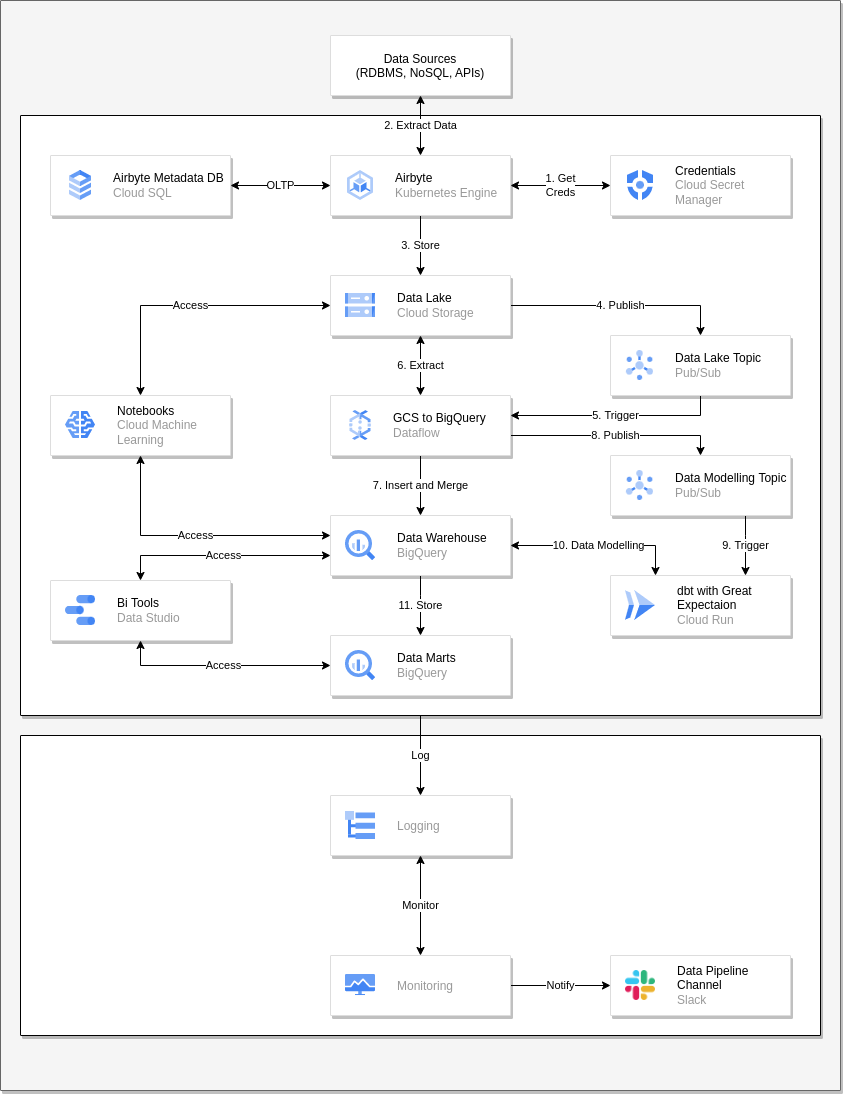

The diagram above was exported from draw.io. Its source (the exported page's mxGraphModel, read from the mxfile embedded in the PNG):
<mxGraphModel dx="1422" dy="715" grid="1" gridSize="10" guides="1" tooltips="1" connect="1" arrows="1" fold="1" page="1" pageScale="1" pageWidth="850" pageHeight="1100" math="0" shadow="0">
  <root>
    <mxCell id="0" />
    <mxCell id="1" parent="0" />
    <mxCell id="7BSyJhVlXZUlW8aAJY31-2" value="" style="shadow=1;strokeWidth=1;rounded=1;absoluteArcSize=1;arcSize=2;fillColor=#f5f5f5;fontColor=#333333;strokeColor=#666666;" vertex="1" parent="1">
      <mxGeometry x="5" y="5" width="840" height="1090" as="geometry" />
    </mxCell>
    <mxCell id="7BSyJhVlXZUlW8aAJY31-1" value="" style="shadow=1;strokeWidth=1;rounded=1;absoluteArcSize=1;arcSize=2;" vertex="1" parent="1">
      <mxGeometry x="25" y="740" width="800" height="300" as="geometry" />
    </mxCell>
    <mxCell id="sACYY79-cPnHO1hng6bW-61" value="Log" style="edgeStyle=orthogonalEdgeStyle;rounded=0;orthogonalLoop=1;jettySize=auto;html=1;startArrow=none;startFill=0;" parent="1" source="sACYY79-cPnHO1hng6bW-56" target="sACYY79-cPnHO1hng6bW-59" edge="1">
      <mxGeometry relative="1" as="geometry" />
    </mxCell>
    <mxCell id="sACYY79-cPnHO1hng6bW-56" value="" style="shadow=1;strokeWidth=1;rounded=1;absoluteArcSize=1;arcSize=2;" parent="1" vertex="1">
      <mxGeometry x="25" y="120" width="800" height="600" as="geometry" />
    </mxCell>
    <mxCell id="sACYY79-cPnHO1hng6bW-18" value="3. Store" style="edgeStyle=orthogonalEdgeStyle;rounded=0;orthogonalLoop=1;jettySize=auto;html=1;" parent="1" source="sACYY79-cPnHO1hng6bW-2" target="sACYY79-cPnHO1hng6bW-7" edge="1">
      <mxGeometry relative="1" as="geometry" />
    </mxCell>
    <mxCell id="sACYY79-cPnHO1hng6bW-32" value="OLTP" style="edgeStyle=orthogonalEdgeStyle;rounded=0;orthogonalLoop=1;jettySize=auto;html=1;startArrow=classic;startFill=1;" parent="1" source="sACYY79-cPnHO1hng6bW-2" target="sACYY79-cPnHO1hng6bW-4" edge="1">
      <mxGeometry relative="1" as="geometry" />
    </mxCell>
    <mxCell id="sACYY79-cPnHO1hng6bW-2" value="" style="strokeColor=#dddddd;shadow=1;strokeWidth=1;rounded=1;absoluteArcSize=1;arcSize=2;" parent="1" vertex="1">
      <mxGeometry x="335" y="160" width="180" height="60" as="geometry" />
    </mxCell>
    <mxCell id="sACYY79-cPnHO1hng6bW-3" value="&lt;font color=&quot;#000000&quot;&gt;Airbyte&lt;/font&gt;&lt;br&gt;Kubernetes Engine" style="editableCssRules=.*;html=1;fontColor=#999999;shape=image;verticalLabelPosition=middle;labelBackgroundColor=#ffffff;verticalAlign=middle;labelPosition=right;align=left;spacingLeft=20;part=1;points=[];imageAspect=0;image=data:image/svg+xml,(base64 omitted: 1048 chars);" parent="sACYY79-cPnHO1hng6bW-2" vertex="1">
      <mxGeometry width="26" height="30" relative="1" as="geometry">
        <mxPoint x="17" y="15" as="offset" />
      </mxGeometry>
    </mxCell>
    <mxCell id="sACYY79-cPnHO1hng6bW-4" value="" style="strokeColor=#dddddd;shadow=1;strokeWidth=1;rounded=1;absoluteArcSize=1;arcSize=2;" parent="1" vertex="1">
      <mxGeometry x="55" y="160" width="180" height="60" as="geometry" />
    </mxCell>
    <mxCell id="sACYY79-cPnHO1hng6bW-5" value="&lt;font color=&quot;#000000&quot;&gt;Airbyte Metadata DB&lt;/font&gt;&lt;br&gt;Cloud SQL" style="editableCssRules=.*;html=1;fontColor=#999999;shape=image;verticalLabelPosition=middle;labelBackgroundColor=#ffffff;verticalAlign=middle;labelPosition=right;align=left;spacingLeft=20;part=1;points=[];imageAspect=0;image=data:image/svg+xml,(base64 omitted: 1016 chars);" parent="sACYY79-cPnHO1hng6bW-4" vertex="1">
      <mxGeometry width="22" height="30" relative="1" as="geometry">
        <mxPoint x="19" y="15" as="offset" />
      </mxGeometry>
    </mxCell>
    <mxCell id="sACYY79-cPnHO1hng6bW-27" value="4. Publish" style="edgeStyle=orthogonalEdgeStyle;rounded=0;orthogonalLoop=1;jettySize=auto;html=1;" parent="1" source="sACYY79-cPnHO1hng6bW-7" target="sACYY79-cPnHO1hng6bW-25" edge="1">
      <mxGeometry relative="1" as="geometry">
        <Array as="points">
          <mxPoint x="705" y="310" />
        </Array>
      </mxGeometry>
    </mxCell>
    <mxCell id="sACYY79-cPnHO1hng6bW-7" value="" style="strokeColor=#dddddd;shadow=1;strokeWidth=1;rounded=1;absoluteArcSize=1;arcSize=2;" parent="1" vertex="1">
      <mxGeometry x="335" y="280" width="180" height="60" as="geometry" />
    </mxCell>
    <mxCell id="sACYY79-cPnHO1hng6bW-8" value="&lt;font color=&quot;#000000&quot;&gt;Data Lake&lt;/font&gt;&lt;br&gt;Cloud Storage" style="editableCssRules=.*;html=1;fontColor=#999999;shape=image;verticalLabelPosition=middle;labelBackgroundColor=#ffffff;verticalAlign=middle;labelPosition=right;align=left;spacingLeft=20;part=1;points=[];imageAspect=0;image=data:image/svg+xml,(base64 omitted: 1124 chars);" parent="sACYY79-cPnHO1hng6bW-7" vertex="1">
      <mxGeometry width="30" height="24" relative="1" as="geometry">
        <mxPoint x="15" y="18" as="offset" />
      </mxGeometry>
    </mxCell>
    <mxCell id="sACYY79-cPnHO1hng6bW-49" value="11. Store" style="edgeStyle=orthogonalEdgeStyle;rounded=0;orthogonalLoop=1;jettySize=auto;html=1;startArrow=none;startFill=0;" parent="1" source="sACYY79-cPnHO1hng6bW-9" target="sACYY79-cPnHO1hng6bW-11" edge="1">
      <mxGeometry relative="1" as="geometry">
        <Array as="points">
          <mxPoint x="425" y="600" />
          <mxPoint x="425" y="600" />
        </Array>
      </mxGeometry>
    </mxCell>
    <mxCell id="sACYY79-cPnHO1hng6bW-50" value="10. Data Modelling" style="edgeStyle=orthogonalEdgeStyle;rounded=0;orthogonalLoop=1;jettySize=auto;html=1;startArrow=classic;startFill=1;" parent="1" source="sACYY79-cPnHO1hng6bW-9" target="sACYY79-cPnHO1hng6bW-13" edge="1">
      <mxGeometry relative="1" as="geometry">
        <Array as="points">
          <mxPoint x="660" y="550" />
        </Array>
      </mxGeometry>
    </mxCell>
    <mxCell id="sACYY79-cPnHO1hng6bW-9" value="" style="strokeColor=#dddddd;shadow=1;strokeWidth=1;rounded=1;absoluteArcSize=1;arcSize=2;" parent="1" vertex="1">
      <mxGeometry x="335" y="520" width="180" height="60" as="geometry" />
    </mxCell>
    <mxCell id="sACYY79-cPnHO1hng6bW-10" value="&lt;font color=&quot;#000000&quot;&gt;Data Warehouse&lt;/font&gt;&lt;br&gt;BigQuery" style="editableCssRules=.*;html=1;fontColor=#999999;shape=image;verticalLabelPosition=middle;labelBackgroundColor=#ffffff;verticalAlign=middle;labelPosition=right;align=left;spacingLeft=20;part=1;points=[];imageAspect=0;image=data:image/svg+xml,(base64 omitted: 1156 chars);" parent="sACYY79-cPnHO1hng6bW-9" vertex="1">
      <mxGeometry width="30" height="30" relative="1" as="geometry">
        <mxPoint x="15" y="15" as="offset" />
      </mxGeometry>
    </mxCell>
    <mxCell id="sACYY79-cPnHO1hng6bW-11" value="" style="strokeColor=#dddddd;shadow=1;strokeWidth=1;rounded=1;absoluteArcSize=1;arcSize=2;" parent="1" vertex="1">
      <mxGeometry x="335" y="640" width="180" height="60" as="geometry" />
    </mxCell>
    <mxCell id="sACYY79-cPnHO1hng6bW-12" value="&lt;font color=&quot;#000000&quot;&gt;Data Marts&lt;/font&gt;&lt;br&gt;BigQuery" style="editableCssRules=.*;html=1;fontColor=#999999;shape=image;verticalLabelPosition=middle;labelBackgroundColor=#ffffff;verticalAlign=middle;labelPosition=right;align=left;spacingLeft=20;part=1;points=[];imageAspect=0;image=data:image/svg+xml,(base64 omitted: 1156 chars);" parent="sACYY79-cPnHO1hng6bW-11" vertex="1">
      <mxGeometry width="30" height="30" relative="1" as="geometry">
        <mxPoint x="15" y="15" as="offset" />
      </mxGeometry>
    </mxCell>
    <mxCell id="sACYY79-cPnHO1hng6bW-13" value="" style="strokeColor=#dddddd;shadow=1;strokeWidth=1;rounded=1;absoluteArcSize=1;arcSize=2;" parent="1" vertex="1">
      <mxGeometry x="615" y="580" width="180" height="60" as="geometry" />
    </mxCell>
    <mxCell id="sACYY79-cPnHO1hng6bW-14" value="&lt;font color=&quot;#000000&quot;&gt;dbt with Great&lt;br&gt;Expectaion&lt;/font&gt;&lt;br&gt;Cloud Run" style="editableCssRules=.*;html=1;fontColor=#999999;shape=image;verticalLabelPosition=middle;labelBackgroundColor=#ffffff;verticalAlign=middle;labelPosition=right;align=left;spacingLeft=20;part=1;points=[];imageAspect=0;image=data:image/svg+xml,(base64 omitted: 656 chars);" parent="sACYY79-cPnHO1hng6bW-13" vertex="1">
      <mxGeometry width="30" height="30" relative="1" as="geometry">
        <mxPoint x="15" y="15" as="offset" />
      </mxGeometry>
    </mxCell>
    <mxCell id="sACYY79-cPnHO1hng6bW-17" value="2. Extract Data" style="edgeStyle=orthogonalEdgeStyle;rounded=0;orthogonalLoop=1;jettySize=auto;html=1;startArrow=classic;startFill=1;" parent="1" source="sACYY79-cPnHO1hng6bW-15" target="sACYY79-cPnHO1hng6bW-2" edge="1">
      <mxGeometry relative="1" as="geometry" />
    </mxCell>
    <mxCell id="sACYY79-cPnHO1hng6bW-15" value="Data Sources&#10;(RDBMS, NoSQL, APIs)" style="strokeColor=#dddddd;shadow=1;strokeWidth=1;rounded=1;absoluteArcSize=1;arcSize=2;" parent="1" vertex="1">
      <mxGeometry x="335" y="40" width="180" height="60" as="geometry" />
    </mxCell>
    <mxCell id="sACYY79-cPnHO1hng6bW-29" value="7. Insert and Merge" style="edgeStyle=orthogonalEdgeStyle;rounded=0;orthogonalLoop=1;jettySize=auto;html=1;" parent="1" source="sACYY79-cPnHO1hng6bW-19" target="sACYY79-cPnHO1hng6bW-9" edge="1">
      <mxGeometry relative="1" as="geometry" />
    </mxCell>
    <mxCell id="sACYY79-cPnHO1hng6bW-46" value="6. Extract" style="edgeStyle=orthogonalEdgeStyle;rounded=0;orthogonalLoop=1;jettySize=auto;html=1;startArrow=classic;startFill=1;" parent="1" source="sACYY79-cPnHO1hng6bW-19" target="sACYY79-cPnHO1hng6bW-7" edge="1">
      <mxGeometry relative="1" as="geometry" />
    </mxCell>
    <mxCell id="sACYY79-cPnHO1hng6bW-96" value="8. Publish" style="edgeStyle=orthogonalEdgeStyle;rounded=0;orthogonalLoop=1;jettySize=auto;html=1;fontColor=#000000;startArrow=none;startFill=0;" parent="1" source="sACYY79-cPnHO1hng6bW-19" target="sACYY79-cPnHO1hng6bW-92" edge="1">
      <mxGeometry relative="1" as="geometry">
        <Array as="points">
          <mxPoint x="705" y="440" />
        </Array>
      </mxGeometry>
    </mxCell>
    <mxCell id="sACYY79-cPnHO1hng6bW-19" value="" style="strokeColor=#dddddd;shadow=1;strokeWidth=1;rounded=1;absoluteArcSize=1;arcSize=2;" parent="1" vertex="1">
      <mxGeometry x="335" y="400" width="180" height="60" as="geometry" />
    </mxCell>
    <mxCell id="sACYY79-cPnHO1hng6bW-20" value="&lt;font color=&quot;#000000&quot;&gt;GCS to BigQuery&lt;/font&gt;&lt;br&gt;Dataflow" style="editableCssRules=.*;html=1;fontColor=#999999;shape=image;verticalLabelPosition=middle;labelBackgroundColor=#ffffff;verticalAlign=middle;labelPosition=right;align=left;spacingLeft=20;part=1;points=[];imageAspect=0;image=data:image/svg+xml,(base64 omitted: 1764 chars);" parent="sACYY79-cPnHO1hng6bW-19" vertex="1">
      <mxGeometry width="22" height="30" relative="1" as="geometry">
        <mxPoint x="19" y="15" as="offset" />
      </mxGeometry>
    </mxCell>
    <mxCell id="sACYY79-cPnHO1hng6bW-28" value="5. Trigger" style="edgeStyle=orthogonalEdgeStyle;rounded=0;orthogonalLoop=1;jettySize=auto;html=1;" parent="1" source="sACYY79-cPnHO1hng6bW-25" target="sACYY79-cPnHO1hng6bW-19" edge="1">
      <mxGeometry relative="1" as="geometry">
        <Array as="points">
          <mxPoint x="705" y="420" />
        </Array>
      </mxGeometry>
    </mxCell>
    <mxCell id="sACYY79-cPnHO1hng6bW-25" value="" style="strokeColor=#dddddd;shadow=1;strokeWidth=1;rounded=1;absoluteArcSize=1;arcSize=2;" parent="1" vertex="1">
      <mxGeometry x="615" y="340" width="180" height="60" as="geometry" />
    </mxCell>
    <mxCell id="sACYY79-cPnHO1hng6bW-26" value="&lt;font color=&quot;#000000&quot;&gt;Data Lake Topic&lt;/font&gt;&lt;br&gt;Pub/Sub" style="editableCssRules=.*;html=1;fontColor=#999999;shape=image;verticalLabelPosition=middle;labelBackgroundColor=#ffffff;verticalAlign=middle;labelPosition=right;align=left;spacingLeft=20;part=1;points=[];imageAspect=0;image=data:image/svg+xml,(base64 omitted: 1912 chars);" parent="sACYY79-cPnHO1hng6bW-25" vertex="1">
      <mxGeometry width="27" height="30" relative="1" as="geometry">
        <mxPoint x="16" y="15" as="offset" />
      </mxGeometry>
    </mxCell>
    <mxCell id="sACYY79-cPnHO1hng6bW-45" value="1. Get&lt;br&gt;Creds" style="edgeStyle=orthogonalEdgeStyle;rounded=0;orthogonalLoop=1;jettySize=auto;html=1;startArrow=classic;startFill=1;" parent="1" source="sACYY79-cPnHO1hng6bW-42" target="sACYY79-cPnHO1hng6bW-2" edge="1">
      <mxGeometry relative="1" as="geometry" />
    </mxCell>
    <mxCell id="sACYY79-cPnHO1hng6bW-42" value="" style="strokeColor=#dddddd;shadow=1;strokeWidth=1;rounded=1;absoluteArcSize=1;arcSize=2;" parent="1" vertex="1">
      <mxGeometry x="615" y="160" width="180" height="60" as="geometry" />
    </mxCell>
    <mxCell id="sACYY79-cPnHO1hng6bW-43" value="&lt;font color=&quot;#000000&quot;&gt;Credentials&lt;/font&gt;&lt;br&gt;Cloud Secret&lt;br&gt;Manager" style="editableCssRules=.*;html=1;fontColor=#999999;shape=image;verticalLabelPosition=middle;labelBackgroundColor=#ffffff;verticalAlign=middle;labelPosition=right;align=left;spacingLeft=20;part=1;points=[];imageAspect=0;image=data:image/svg+xml,(base64 omitted: 744 chars);" parent="sACYY79-cPnHO1hng6bW-42" vertex="1">
      <mxGeometry width="26" height="30" relative="1" as="geometry">
        <mxPoint x="17" y="15" as="offset" />
      </mxGeometry>
    </mxCell>
    <mxCell id="sACYY79-cPnHO1hng6bW-91" value="&lt;font color=&quot;#000000&quot;&gt;Notify&lt;/font&gt;" style="edgeStyle=orthogonalEdgeStyle;rounded=0;orthogonalLoop=1;jettySize=auto;html=1;fontColor=#999999;startArrow=none;startFill=0;" parent="1" source="sACYY79-cPnHO1hng6bW-57" target="sACYY79-cPnHO1hng6bW-89" edge="1">
      <mxGeometry relative="1" as="geometry" />
    </mxCell>
    <mxCell id="sACYY79-cPnHO1hng6bW-57" value="" style="strokeColor=#dddddd;shadow=1;strokeWidth=1;rounded=1;absoluteArcSize=1;arcSize=2;" parent="1" vertex="1">
      <mxGeometry x="335" y="960" width="180" height="60" as="geometry" />
    </mxCell>
    <mxCell id="sACYY79-cPnHO1hng6bW-58" value="Monitoring" style="editableCssRules=.*;fontColor=#999999;shape=image;verticalLabelPosition=middle;labelBackgroundColor=#ffffff;verticalAlign=middle;labelPosition=right;align=left;spacingLeft=20;part=1;points=[];imageAspect=0;image=data:image/svg+xml,(base64 omitted: 1120 chars);" parent="sACYY79-cPnHO1hng6bW-57" vertex="1">
      <mxGeometry width="30" height="21" relative="1" as="geometry">
        <mxPoint x="15" y="19" as="offset" />
      </mxGeometry>
    </mxCell>
    <mxCell id="sACYY79-cPnHO1hng6bW-62" value="Monitor" style="edgeStyle=orthogonalEdgeStyle;rounded=0;orthogonalLoop=1;jettySize=auto;html=1;startArrow=classic;startFill=1;" parent="1" source="sACYY79-cPnHO1hng6bW-59" target="sACYY79-cPnHO1hng6bW-57" edge="1">
      <mxGeometry relative="1" as="geometry" />
    </mxCell>
    <mxCell id="sACYY79-cPnHO1hng6bW-59" value="" style="strokeColor=#dddddd;shadow=1;strokeWidth=1;rounded=1;absoluteArcSize=1;arcSize=2;" parent="1" vertex="1">
      <mxGeometry x="335" y="800" width="180" height="60" as="geometry" />
    </mxCell>
    <mxCell id="sACYY79-cPnHO1hng6bW-60" value="Logging" style="editableCssRules=.*;fontColor=#999999;shape=image;verticalLabelPosition=middle;labelBackgroundColor=#ffffff;verticalAlign=middle;labelPosition=right;align=left;spacingLeft=20;part=1;points=[];imageAspect=0;image=data:image/svg+xml,(base64 omitted: 608 chars);" parent="sACYY79-cPnHO1hng6bW-59" vertex="1">
      <mxGeometry width="30" height="28" relative="1" as="geometry">
        <mxPoint x="15" y="16" as="offset" />
      </mxGeometry>
    </mxCell>
    <mxCell id="sACYY79-cPnHO1hng6bW-65" value="Access" style="edgeStyle=orthogonalEdgeStyle;rounded=0;orthogonalLoop=1;jettySize=auto;html=1;startArrow=classic;startFill=1;" parent="1" source="sACYY79-cPnHO1hng6bW-63" target="sACYY79-cPnHO1hng6bW-7" edge="1">
      <mxGeometry relative="1" as="geometry">
        <Array as="points">
          <mxPoint x="145" y="310" />
        </Array>
      </mxGeometry>
    </mxCell>
    <mxCell id="sACYY79-cPnHO1hng6bW-69" value="Access" style="edgeStyle=orthogonalEdgeStyle;rounded=0;orthogonalLoop=1;jettySize=auto;html=1;startArrow=classic;startFill=1;" parent="1" source="sACYY79-cPnHO1hng6bW-63" target="sACYY79-cPnHO1hng6bW-9" edge="1">
      <mxGeometry relative="1" as="geometry">
        <mxPoint x="142.5" y="420" as="targetPoint" />
        <Array as="points">
          <mxPoint x="145" y="540" />
        </Array>
      </mxGeometry>
    </mxCell>
    <mxCell id="sACYY79-cPnHO1hng6bW-63" value="" style="strokeColor=#dddddd;shadow=1;strokeWidth=1;rounded=1;absoluteArcSize=1;arcSize=2;" parent="1" vertex="1">
      <mxGeometry x="55" y="400" width="180" height="60" as="geometry" />
    </mxCell>
    <mxCell id="sACYY79-cPnHO1hng6bW-64" value="&lt;font color=&quot;#000000&quot;&gt;Notebooks&lt;/font&gt;&lt;br&gt;Cloud Machine&lt;br&gt;Learning" style="editableCssRules=.*;html=1;fontColor=#999999;shape=image;verticalLabelPosition=middle;labelBackgroundColor=#ffffff;verticalAlign=middle;labelPosition=right;align=left;spacingLeft=20;part=1;points=[];imageAspect=0;image=data:image/svg+xml,(base64 omitted: 1048 chars);" parent="sACYY79-cPnHO1hng6bW-63" vertex="1">
      <mxGeometry width="30" height="27" relative="1" as="geometry">
        <mxPoint x="15" y="16" as="offset" />
      </mxGeometry>
    </mxCell>
    <mxCell id="sACYY79-cPnHO1hng6bW-73" value="&lt;font color=&quot;#000000&quot;&gt;Access&lt;/font&gt;" style="edgeStyle=orthogonalEdgeStyle;rounded=0;orthogonalLoop=1;jettySize=auto;html=1;fontColor=#999999;startArrow=classic;startFill=1;" parent="1" source="sACYY79-cPnHO1hng6bW-71" target="sACYY79-cPnHO1hng6bW-11" edge="1">
      <mxGeometry relative="1" as="geometry">
        <Array as="points">
          <mxPoint x="145" y="670" />
        </Array>
      </mxGeometry>
    </mxCell>
    <mxCell id="sACYY79-cPnHO1hng6bW-77" value="Access" style="edgeStyle=orthogonalEdgeStyle;rounded=0;orthogonalLoop=1;jettySize=auto;html=1;fontColor=#000000;startArrow=classic;startFill=1;" parent="1" source="sACYY79-cPnHO1hng6bW-71" target="sACYY79-cPnHO1hng6bW-9" edge="1">
      <mxGeometry relative="1" as="geometry">
        <mxPoint x="145" y="560" as="targetPoint" />
        <Array as="points">
          <mxPoint x="145" y="560" />
        </Array>
      </mxGeometry>
    </mxCell>
    <mxCell id="sACYY79-cPnHO1hng6bW-71" value="" style="strokeColor=#dddddd;shadow=1;strokeWidth=1;rounded=1;absoluteArcSize=1;arcSize=2;" parent="1" vertex="1">
      <mxGeometry x="55" y="585" width="180" height="60" as="geometry" />
    </mxCell>
    <mxCell id="sACYY79-cPnHO1hng6bW-72" value="Bi Tools&lt;br&gt;&lt;font color=&quot;#999999&quot;&gt;Data Studio&lt;/font&gt;" style="editableCssRules=.*;shape=image;verticalLabelPosition=middle;labelBackgroundColor=none;verticalAlign=middle;aspect=fixed;imageAspect=0;image=data:image/svg+xml,(base64 omitted: 1172 chars);html=1;labelPosition=right;align=left;spacingLeft=20;" parent="sACYY79-cPnHO1hng6bW-71" vertex="1">
      <mxGeometry width="30" height="30" relative="1" as="geometry">
        <mxPoint x="15" y="15" as="offset" />
      </mxGeometry>
    </mxCell>
    <mxCell id="sACYY79-cPnHO1hng6bW-83" value="9. Trigger" style="edgeStyle=orthogonalEdgeStyle;rounded=0;orthogonalLoop=1;jettySize=auto;html=1;fontColor=#000;startArrow=none;startFill=0;" parent="1" target="sACYY79-cPnHO1hng6bW-13" edge="1">
      <mxGeometry relative="1" as="geometry">
        <mxPoint x="750" y="520" as="sourcePoint" />
        <Array as="points">
          <mxPoint x="750" y="540" />
          <mxPoint x="750" y="540" />
        </Array>
      </mxGeometry>
    </mxCell>
    <mxCell id="sACYY79-cPnHO1hng6bW-89" value="" style="strokeColor=#dddddd;shadow=1;strokeWidth=1;rounded=1;absoluteArcSize=1;arcSize=2;" parent="1" vertex="1">
      <mxGeometry x="615" y="960" width="180" height="60" as="geometry" />
    </mxCell>
    <mxCell id="sACYY79-cPnHO1hng6bW-90" value="Data Pipeline&lt;br&gt;Channel&lt;br&gt;&lt;font color=&quot;#999999&quot;&gt;Slack&lt;/font&gt;" style="shape=image;html=1;verticalAlign=middle;verticalLabelPosition=middle;labelBackgroundColor=none;imageAspect=0;aspect=fixed;image=https://cdn2.iconfinder.com/data/icons/social-media-2285/512/1_Slack_colored_svg-128.png;labelBorderColor=none;fontColor=#000000;labelPosition=right;align=left;spacingLeft=20;" parent="sACYY79-cPnHO1hng6bW-89" vertex="1">
      <mxGeometry width="30" height="30" relative="1" as="geometry">
        <mxPoint x="15" y="15" as="offset" />
      </mxGeometry>
    </mxCell>
    <mxCell id="sACYY79-cPnHO1hng6bW-92" value="" style="strokeColor=#dddddd;shadow=1;strokeWidth=1;rounded=1;absoluteArcSize=1;arcSize=2;" parent="1" vertex="1">
      <mxGeometry x="615" y="460" width="180" height="60" as="geometry" />
    </mxCell>
    <mxCell id="sACYY79-cPnHO1hng6bW-93" value="&lt;font color=&quot;#000000&quot;&gt;Data Modelling Topic&lt;/font&gt;&lt;br&gt;Pub/Sub" style="editableCssRules=.*;html=1;fontColor=#999999;shape=image;verticalLabelPosition=middle;labelBackgroundColor=#ffffff;verticalAlign=middle;labelPosition=right;align=left;spacingLeft=20;part=1;points=[];imageAspect=0;image=data:image/svg+xml,(base64 omitted: 1912 chars);" parent="sACYY79-cPnHO1hng6bW-92" vertex="1">
      <mxGeometry width="27" height="30" relative="1" as="geometry">
        <mxPoint x="16" y="15" as="offset" />
      </mxGeometry>
    </mxCell>
  </root>
</mxGraphModel>